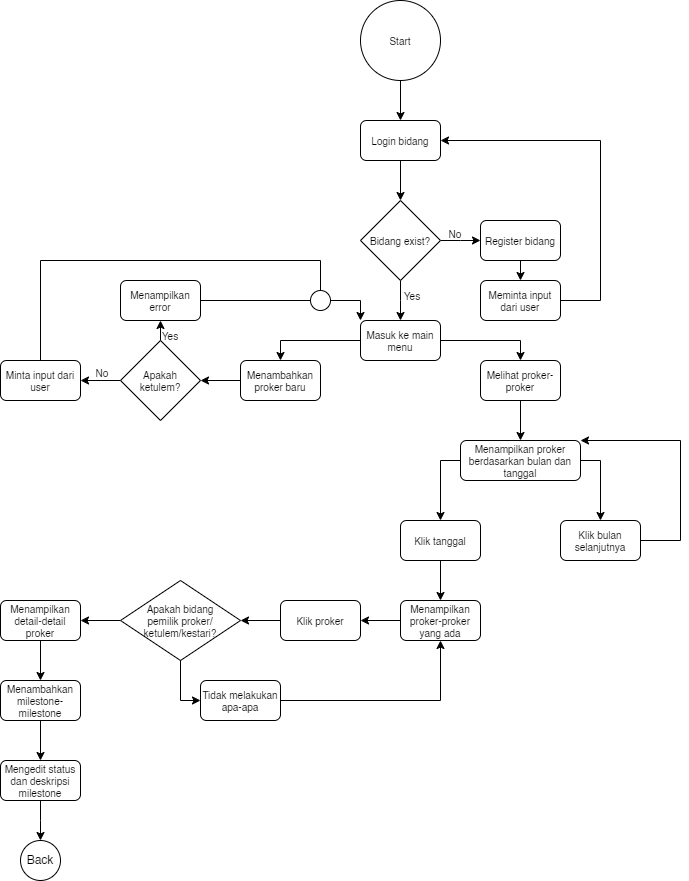

The diagram above was exported from draw.io. Its source (the exported page's mxGraphModel, read from the mxfile embedded in the PNG):
<mxGraphModel dx="1434" dy="836" grid="1" gridSize="10" guides="1" tooltips="1" connect="1" arrows="1" fold="1" page="1" pageScale="1" pageWidth="850" pageHeight="1100" math="0" shadow="0">
  <root>
    <mxCell id="0" />
    <mxCell id="1" parent="0" />
    <mxCell id="zwqbPKaoShUUWUnvfxwj-3" style="edgeStyle=orthogonalEdgeStyle;rounded=0;orthogonalLoop=1;jettySize=auto;html=1;exitX=0.5;exitY=1;exitDx=0;exitDy=0;entryX=0.5;entryY=0;entryDx=0;entryDy=0;fontSize=10;" edge="1" parent="1" source="zwqbPKaoShUUWUnvfxwj-1" target="zwqbPKaoShUUWUnvfxwj-2">
      <mxGeometry relative="1" as="geometry" />
    </mxCell>
    <mxCell id="zwqbPKaoShUUWUnvfxwj-1" value="Start" style="ellipse;whiteSpace=wrap;html=1;aspect=fixed;fontSize=10;" vertex="1" parent="1">
      <mxGeometry x="440" y="80" width="80" height="80" as="geometry" />
    </mxCell>
    <mxCell id="zwqbPKaoShUUWUnvfxwj-5" style="edgeStyle=orthogonalEdgeStyle;rounded=0;orthogonalLoop=1;jettySize=auto;html=1;exitX=0.5;exitY=1;exitDx=0;exitDy=0;entryX=0.5;entryY=0;entryDx=0;entryDy=0;fontSize=10;" edge="1" parent="1" source="zwqbPKaoShUUWUnvfxwj-2" target="zwqbPKaoShUUWUnvfxwj-4">
      <mxGeometry relative="1" as="geometry" />
    </mxCell>
    <mxCell id="zwqbPKaoShUUWUnvfxwj-2" value="Login bidang" style="rounded=1;whiteSpace=wrap;html=1;fontSize=10;" vertex="1" parent="1">
      <mxGeometry x="440" y="200" width="80" height="40" as="geometry" />
    </mxCell>
    <mxCell id="zwqbPKaoShUUWUnvfxwj-6" style="edgeStyle=orthogonalEdgeStyle;rounded=0;orthogonalLoop=1;jettySize=auto;html=1;exitX=0.5;exitY=1;exitDx=0;exitDy=0;fontSize=10;" edge="1" parent="1" source="zwqbPKaoShUUWUnvfxwj-4">
      <mxGeometry relative="1" as="geometry">
        <mxPoint x="480" y="400" as="targetPoint" />
      </mxGeometry>
    </mxCell>
    <mxCell id="zwqbPKaoShUUWUnvfxwj-7" style="edgeStyle=orthogonalEdgeStyle;rounded=0;orthogonalLoop=1;jettySize=auto;html=1;exitX=1;exitY=0.5;exitDx=0;exitDy=0;fontSize=10;" edge="1" parent="1" source="zwqbPKaoShUUWUnvfxwj-4">
      <mxGeometry relative="1" as="geometry">
        <mxPoint x="560" y="320" as="targetPoint" />
      </mxGeometry>
    </mxCell>
    <mxCell id="zwqbPKaoShUUWUnvfxwj-4" value="Bidang exist?" style="rhombus;whiteSpace=wrap;html=1;fontSize=10;" vertex="1" parent="1">
      <mxGeometry x="440" y="280" width="80" height="80" as="geometry" />
    </mxCell>
    <mxCell id="zwqbPKaoShUUWUnvfxwj-10" style="edgeStyle=orthogonalEdgeStyle;rounded=0;orthogonalLoop=1;jettySize=auto;html=1;exitX=0.5;exitY=1;exitDx=0;exitDy=0;entryX=0.5;entryY=0;entryDx=0;entryDy=0;fontSize=10;" edge="1" parent="1" source="zwqbPKaoShUUWUnvfxwj-8" target="zwqbPKaoShUUWUnvfxwj-9">
      <mxGeometry relative="1" as="geometry" />
    </mxCell>
    <mxCell id="zwqbPKaoShUUWUnvfxwj-8" value="Register bidang" style="rounded=1;whiteSpace=wrap;html=1;fontSize=10;" vertex="1" parent="1">
      <mxGeometry x="560" y="300" width="80" height="40" as="geometry" />
    </mxCell>
    <mxCell id="zwqbPKaoShUUWUnvfxwj-9" value="Meminta input dari user" style="rounded=1;whiteSpace=wrap;html=1;fontSize=10;" vertex="1" parent="1">
      <mxGeometry x="560" y="360" width="80" height="40" as="geometry" />
    </mxCell>
    <mxCell id="zwqbPKaoShUUWUnvfxwj-11" value="" style="endArrow=none;html=1;rounded=0;exitX=1;exitY=0.5;exitDx=0;exitDy=0;fontSize=10;" edge="1" parent="1" source="zwqbPKaoShUUWUnvfxwj-9">
      <mxGeometry width="50" height="50" relative="1" as="geometry">
        <mxPoint x="570" y="350" as="sourcePoint" />
        <mxPoint x="680" y="380" as="targetPoint" />
      </mxGeometry>
    </mxCell>
    <mxCell id="zwqbPKaoShUUWUnvfxwj-12" value="" style="endArrow=none;html=1;rounded=0;fontSize=10;" edge="1" parent="1">
      <mxGeometry width="50" height="50" relative="1" as="geometry">
        <mxPoint x="680" y="220" as="sourcePoint" />
        <mxPoint x="680" y="380" as="targetPoint" />
      </mxGeometry>
    </mxCell>
    <mxCell id="zwqbPKaoShUUWUnvfxwj-13" value="" style="endArrow=classic;html=1;rounded=0;entryX=1;entryY=0.5;entryDx=0;entryDy=0;fontSize=10;" edge="1" parent="1" target="zwqbPKaoShUUWUnvfxwj-2">
      <mxGeometry width="50" height="50" relative="1" as="geometry">
        <mxPoint x="680" y="220" as="sourcePoint" />
        <mxPoint x="620" y="300" as="targetPoint" />
      </mxGeometry>
    </mxCell>
    <mxCell id="zwqbPKaoShUUWUnvfxwj-14" value="Masuk ke main menu" style="rounded=1;whiteSpace=wrap;html=1;fontSize=10;" vertex="1" parent="1">
      <mxGeometry x="440" y="400" width="80" height="40" as="geometry" />
    </mxCell>
    <mxCell id="zwqbPKaoShUUWUnvfxwj-15" value="Menambahkan proker baru" style="rounded=1;whiteSpace=wrap;html=1;fontSize=10;" vertex="1" parent="1">
      <mxGeometry x="320" y="440" width="80" height="40" as="geometry" />
    </mxCell>
    <mxCell id="zwqbPKaoShUUWUnvfxwj-16" value="Melihat proker-proker" style="rounded=1;whiteSpace=wrap;html=1;fontSize=10;" vertex="1" parent="1">
      <mxGeometry x="560" y="440" width="80" height="40" as="geometry" />
    </mxCell>
    <mxCell id="zwqbPKaoShUUWUnvfxwj-17" value="" style="endArrow=none;html=1;rounded=0;exitX=0;exitY=0.5;exitDx=0;exitDy=0;fontSize=10;" edge="1" parent="1" source="zwqbPKaoShUUWUnvfxwj-14">
      <mxGeometry width="50" height="50" relative="1" as="geometry">
        <mxPoint x="470" y="480" as="sourcePoint" />
        <mxPoint x="360" y="420" as="targetPoint" />
      </mxGeometry>
    </mxCell>
    <mxCell id="zwqbPKaoShUUWUnvfxwj-18" value="" style="endArrow=none;html=1;rounded=0;entryX=1;entryY=0.5;entryDx=0;entryDy=0;fontSize=10;" edge="1" parent="1" target="zwqbPKaoShUUWUnvfxwj-14">
      <mxGeometry width="50" height="50" relative="1" as="geometry">
        <mxPoint x="600" y="420" as="sourcePoint" />
        <mxPoint x="520" y="430" as="targetPoint" />
      </mxGeometry>
    </mxCell>
    <mxCell id="zwqbPKaoShUUWUnvfxwj-19" value="" style="endArrow=classic;html=1;rounded=0;entryX=0.5;entryY=0;entryDx=0;entryDy=0;fontSize=10;" edge="1" parent="1" target="zwqbPKaoShUUWUnvfxwj-15">
      <mxGeometry width="50" height="50" relative="1" as="geometry">
        <mxPoint x="360" y="420" as="sourcePoint" />
        <mxPoint x="530" y="410" as="targetPoint" />
      </mxGeometry>
    </mxCell>
    <mxCell id="zwqbPKaoShUUWUnvfxwj-20" value="" style="endArrow=classic;html=1;rounded=0;entryX=0.5;entryY=0;entryDx=0;entryDy=0;fontSize=10;" edge="1" parent="1" target="zwqbPKaoShUUWUnvfxwj-16">
      <mxGeometry width="50" height="50" relative="1" as="geometry">
        <mxPoint x="600" y="420" as="sourcePoint" />
        <mxPoint x="530" y="410" as="targetPoint" />
      </mxGeometry>
    </mxCell>
    <mxCell id="zwqbPKaoShUUWUnvfxwj-22" style="edgeStyle=orthogonalEdgeStyle;rounded=0;orthogonalLoop=1;jettySize=auto;html=1;exitX=0;exitY=0.5;exitDx=0;exitDy=0;entryX=1;entryY=0.5;entryDx=0;entryDy=0;fontSize=10;" edge="1" parent="1" source="zwqbPKaoShUUWUnvfxwj-15" target="zwqbPKaoShUUWUnvfxwj-28">
      <mxGeometry relative="1" as="geometry">
        <mxPoint x="283.20000000000005" y="460" as="targetPoint" />
      </mxGeometry>
    </mxCell>
    <mxCell id="zwqbPKaoShUUWUnvfxwj-26" value="Menampilkan proker berdasarkan bulan dan tanggal" style="rounded=1;whiteSpace=wrap;html=1;fontSize=10;" vertex="1" parent="1">
      <mxGeometry x="540" y="520" width="120" height="40" as="geometry" />
    </mxCell>
    <mxCell id="zwqbPKaoShUUWUnvfxwj-27" value="" style="endArrow=classic;html=1;rounded=0;exitX=0.5;exitY=1;exitDx=0;exitDy=0;entryX=0.5;entryY=0;entryDx=0;entryDy=0;fontSize=10;" edge="1" parent="1" source="zwqbPKaoShUUWUnvfxwj-16" target="zwqbPKaoShUUWUnvfxwj-26">
      <mxGeometry width="50" height="50" relative="1" as="geometry">
        <mxPoint x="590" y="490" as="sourcePoint" />
        <mxPoint x="640" y="440" as="targetPoint" />
      </mxGeometry>
    </mxCell>
    <mxCell id="zwqbPKaoShUUWUnvfxwj-34" style="edgeStyle=orthogonalEdgeStyle;rounded=0;orthogonalLoop=1;jettySize=auto;html=1;exitX=0.5;exitY=0;exitDx=0;exitDy=0;entryX=0.5;entryY=1;entryDx=0;entryDy=0;fontSize=10;" edge="1" parent="1" source="zwqbPKaoShUUWUnvfxwj-28" target="zwqbPKaoShUUWUnvfxwj-31">
      <mxGeometry relative="1" as="geometry" />
    </mxCell>
    <mxCell id="zwqbPKaoShUUWUnvfxwj-36" style="edgeStyle=orthogonalEdgeStyle;rounded=0;orthogonalLoop=1;jettySize=auto;html=1;exitX=0;exitY=0.5;exitDx=0;exitDy=0;entryX=1;entryY=0.5;entryDx=0;entryDy=0;fontSize=10;" edge="1" parent="1" source="zwqbPKaoShUUWUnvfxwj-28" target="zwqbPKaoShUUWUnvfxwj-35">
      <mxGeometry relative="1" as="geometry" />
    </mxCell>
    <mxCell id="zwqbPKaoShUUWUnvfxwj-28" value="Apakah&lt;div&gt;ketulem?&lt;/div&gt;" style="rhombus;whiteSpace=wrap;html=1;fontSize=10;" vertex="1" parent="1">
      <mxGeometry x="200" y="420" width="80" height="80" as="geometry" />
    </mxCell>
    <mxCell id="zwqbPKaoShUUWUnvfxwj-29" value="Yes" style="text;html=1;align=center;verticalAlign=middle;whiteSpace=wrap;rounded=0;fontSize=10;" vertex="1" parent="1">
      <mxGeometry x="462" y="360" width="60" height="30" as="geometry" />
    </mxCell>
    <mxCell id="zwqbPKaoShUUWUnvfxwj-30" value="No" style="text;html=1;align=center;verticalAlign=middle;whiteSpace=wrap;rounded=0;fontSize=10;" vertex="1" parent="1">
      <mxGeometry x="505" y="298" width="60" height="30" as="geometry" />
    </mxCell>
    <mxCell id="zwqbPKaoShUUWUnvfxwj-31" value="Menampilkan error" style="rounded=1;whiteSpace=wrap;html=1;fontSize=10;" vertex="1" parent="1">
      <mxGeometry x="200" y="360" width="80" height="40" as="geometry" />
    </mxCell>
    <mxCell id="zwqbPKaoShUUWUnvfxwj-32" value="" style="endArrow=none;html=1;rounded=0;exitX=1;exitY=0.5;exitDx=0;exitDy=0;fontSize=10;" edge="1" parent="1" source="zwqbPKaoShUUWUnvfxwj-31">
      <mxGeometry width="50" height="50" relative="1" as="geometry">
        <mxPoint x="290" y="420" as="sourcePoint" />
        <mxPoint x="390" y="380" as="targetPoint" />
      </mxGeometry>
    </mxCell>
    <mxCell id="zwqbPKaoShUUWUnvfxwj-33" value="" style="endArrow=classic;html=1;rounded=0;entryX=0;entryY=0;entryDx=0;entryDy=0;fontSize=10;" edge="1" parent="1" target="zwqbPKaoShUUWUnvfxwj-14">
      <mxGeometry width="50" height="50" relative="1" as="geometry">
        <mxPoint x="440" y="380" as="sourcePoint" />
        <mxPoint x="340" y="370" as="targetPoint" />
      </mxGeometry>
    </mxCell>
    <mxCell id="zwqbPKaoShUUWUnvfxwj-35" value="Minta input dari user" style="rounded=1;whiteSpace=wrap;html=1;fontSize=10;" vertex="1" parent="1">
      <mxGeometry x="80" y="440" width="80" height="40" as="geometry" />
    </mxCell>
    <mxCell id="zwqbPKaoShUUWUnvfxwj-37" value="" style="endArrow=none;html=1;rounded=0;exitX=0.5;exitY=0;exitDx=0;exitDy=0;fontSize=10;" edge="1" parent="1" source="zwqbPKaoShUUWUnvfxwj-35">
      <mxGeometry width="50" height="50" relative="1" as="geometry">
        <mxPoint x="220" y="450" as="sourcePoint" />
        <mxPoint x="120" y="340" as="targetPoint" />
      </mxGeometry>
    </mxCell>
    <mxCell id="zwqbPKaoShUUWUnvfxwj-38" value="" style="endArrow=none;html=1;rounded=0;fontSize=10;" edge="1" parent="1">
      <mxGeometry width="50" height="50" relative="1" as="geometry">
        <mxPoint x="120" y="340" as="sourcePoint" />
        <mxPoint x="400" y="340" as="targetPoint" />
      </mxGeometry>
    </mxCell>
    <mxCell id="zwqbPKaoShUUWUnvfxwj-39" value="" style="ellipse;whiteSpace=wrap;html=1;aspect=fixed;direction=south;fontSize=10;" vertex="1" parent="1">
      <mxGeometry x="390" y="370" width="20" height="20" as="geometry" />
    </mxCell>
    <mxCell id="zwqbPKaoShUUWUnvfxwj-40" value="" style="endArrow=none;html=1;rounded=0;entryX=0;entryY=0.5;entryDx=0;entryDy=0;fontSize=10;" edge="1" parent="1" target="zwqbPKaoShUUWUnvfxwj-39">
      <mxGeometry width="50" height="50" relative="1" as="geometry">
        <mxPoint x="400" y="340" as="sourcePoint" />
        <mxPoint x="270" y="400" as="targetPoint" />
      </mxGeometry>
    </mxCell>
    <mxCell id="zwqbPKaoShUUWUnvfxwj-41" value="" style="endArrow=none;html=1;rounded=0;exitX=0.5;exitY=0;exitDx=0;exitDy=0;fontSize=10;" edge="1" parent="1" source="zwqbPKaoShUUWUnvfxwj-39">
      <mxGeometry width="50" height="50" relative="1" as="geometry">
        <mxPoint x="220" y="450" as="sourcePoint" />
        <mxPoint x="440" y="380" as="targetPoint" />
      </mxGeometry>
    </mxCell>
    <mxCell id="zwqbPKaoShUUWUnvfxwj-42" value="Yes" style="text;html=1;align=center;verticalAlign=middle;whiteSpace=wrap;rounded=0;fontSize=10;" vertex="1" parent="1">
      <mxGeometry x="220" y="400" width="60" height="30" as="geometry" />
    </mxCell>
    <mxCell id="zwqbPKaoShUUWUnvfxwj-43" value="No" style="text;html=1;align=center;verticalAlign=middle;whiteSpace=wrap;rounded=0;fontSize=10;" vertex="1" parent="1">
      <mxGeometry x="152" y="437" width="60" height="30" as="geometry" />
    </mxCell>
    <mxCell id="zwqbPKaoShUUWUnvfxwj-54" style="edgeStyle=orthogonalEdgeStyle;rounded=0;orthogonalLoop=1;jettySize=auto;html=1;exitX=0.5;exitY=1;exitDx=0;exitDy=0;entryX=0.5;entryY=0;entryDx=0;entryDy=0;" edge="1" parent="1" source="zwqbPKaoShUUWUnvfxwj-44" target="zwqbPKaoShUUWUnvfxwj-53">
      <mxGeometry relative="1" as="geometry" />
    </mxCell>
    <mxCell id="zwqbPKaoShUUWUnvfxwj-44" value="Klik tanggal" style="rounded=1;whiteSpace=wrap;html=1;fontSize=10;" vertex="1" parent="1">
      <mxGeometry x="480" y="600" width="80" height="40" as="geometry" />
    </mxCell>
    <mxCell id="zwqbPKaoShUUWUnvfxwj-45" value="Klik bulan selanjutnya" style="rounded=1;whiteSpace=wrap;html=1;fontSize=10;" vertex="1" parent="1">
      <mxGeometry x="640" y="600" width="80" height="40" as="geometry" />
    </mxCell>
    <mxCell id="zwqbPKaoShUUWUnvfxwj-46" value="" style="endArrow=none;html=1;rounded=0;entryX=1;entryY=0.5;entryDx=0;entryDy=0;" edge="1" parent="1" target="zwqbPKaoShUUWUnvfxwj-45">
      <mxGeometry width="50" height="50" relative="1" as="geometry">
        <mxPoint x="760" y="620" as="sourcePoint" />
        <mxPoint x="660" y="530" as="targetPoint" />
      </mxGeometry>
    </mxCell>
    <mxCell id="zwqbPKaoShUUWUnvfxwj-47" value="" style="endArrow=none;html=1;rounded=0;" edge="1" parent="1">
      <mxGeometry width="50" height="50" relative="1" as="geometry">
        <mxPoint x="760" y="520" as="sourcePoint" />
        <mxPoint x="760" y="620" as="targetPoint" />
      </mxGeometry>
    </mxCell>
    <mxCell id="zwqbPKaoShUUWUnvfxwj-48" value="" style="endArrow=classic;html=1;rounded=0;entryX=1;entryY=0;entryDx=0;entryDy=0;" edge="1" parent="1" target="zwqbPKaoShUUWUnvfxwj-26">
      <mxGeometry width="50" height="50" relative="1" as="geometry">
        <mxPoint x="760" y="520" as="sourcePoint" />
        <mxPoint x="660" y="530" as="targetPoint" />
      </mxGeometry>
    </mxCell>
    <mxCell id="zwqbPKaoShUUWUnvfxwj-49" value="" style="endArrow=classic;html=1;rounded=0;entryX=0.5;entryY=0;entryDx=0;entryDy=0;" edge="1" parent="1" target="zwqbPKaoShUUWUnvfxwj-45">
      <mxGeometry width="50" height="50" relative="1" as="geometry">
        <mxPoint x="680" y="540" as="sourcePoint" />
        <mxPoint x="560" y="530" as="targetPoint" />
      </mxGeometry>
    </mxCell>
    <mxCell id="zwqbPKaoShUUWUnvfxwj-50" value="" style="endArrow=none;html=1;rounded=0;exitX=1;exitY=0.5;exitDx=0;exitDy=0;" edge="1" parent="1" source="zwqbPKaoShUUWUnvfxwj-26">
      <mxGeometry width="50" height="50" relative="1" as="geometry">
        <mxPoint x="510" y="580" as="sourcePoint" />
        <mxPoint x="680" y="540" as="targetPoint" />
      </mxGeometry>
    </mxCell>
    <mxCell id="zwqbPKaoShUUWUnvfxwj-51" value="" style="endArrow=none;html=1;rounded=0;entryX=0;entryY=0.5;entryDx=0;entryDy=0;" edge="1" parent="1" target="zwqbPKaoShUUWUnvfxwj-26">
      <mxGeometry width="50" height="50" relative="1" as="geometry">
        <mxPoint x="520" y="540" as="sourcePoint" />
        <mxPoint x="560" y="530" as="targetPoint" />
      </mxGeometry>
    </mxCell>
    <mxCell id="zwqbPKaoShUUWUnvfxwj-52" value="" style="endArrow=classic;html=1;rounded=0;entryX=0.5;entryY=0;entryDx=0;entryDy=0;" edge="1" parent="1" target="zwqbPKaoShUUWUnvfxwj-44">
      <mxGeometry width="50" height="50" relative="1" as="geometry">
        <mxPoint x="520" y="540" as="sourcePoint" />
        <mxPoint x="560" y="530" as="targetPoint" />
      </mxGeometry>
    </mxCell>
    <mxCell id="zwqbPKaoShUUWUnvfxwj-57" style="edgeStyle=orthogonalEdgeStyle;rounded=0;orthogonalLoop=1;jettySize=auto;html=1;exitX=0;exitY=0.5;exitDx=0;exitDy=0;entryX=1;entryY=0.5;entryDx=0;entryDy=0;" edge="1" parent="1" source="zwqbPKaoShUUWUnvfxwj-53" target="zwqbPKaoShUUWUnvfxwj-55">
      <mxGeometry relative="1" as="geometry" />
    </mxCell>
    <mxCell id="zwqbPKaoShUUWUnvfxwj-53" value="Menampilkan proker-proker yang ada" style="rounded=1;whiteSpace=wrap;html=1;fontSize=10;" vertex="1" parent="1">
      <mxGeometry x="480" y="680" width="80" height="40" as="geometry" />
    </mxCell>
    <mxCell id="zwqbPKaoShUUWUnvfxwj-59" style="edgeStyle=orthogonalEdgeStyle;rounded=0;orthogonalLoop=1;jettySize=auto;html=1;exitX=0;exitY=0.5;exitDx=0;exitDy=0;entryX=1;entryY=0.5;entryDx=0;entryDy=0;" edge="1" parent="1" source="zwqbPKaoShUUWUnvfxwj-55" target="zwqbPKaoShUUWUnvfxwj-58">
      <mxGeometry relative="1" as="geometry" />
    </mxCell>
    <mxCell id="zwqbPKaoShUUWUnvfxwj-55" value="Klik proker" style="rounded=1;whiteSpace=wrap;html=1;fontSize=10;" vertex="1" parent="1">
      <mxGeometry x="360" y="680" width="80" height="40" as="geometry" />
    </mxCell>
    <mxCell id="zwqbPKaoShUUWUnvfxwj-61" style="edgeStyle=orthogonalEdgeStyle;rounded=0;orthogonalLoop=1;jettySize=auto;html=1;exitX=0;exitY=0.5;exitDx=0;exitDy=0;entryX=1;entryY=0.5;entryDx=0;entryDy=0;" edge="1" parent="1" source="zwqbPKaoShUUWUnvfxwj-58" target="zwqbPKaoShUUWUnvfxwj-60">
      <mxGeometry relative="1" as="geometry" />
    </mxCell>
    <mxCell id="zwqbPKaoShUUWUnvfxwj-58" value="Apakah bidang &lt;br&gt;pemilik proker/&lt;br&gt;ketulem/kestari?" style="rhombus;whiteSpace=wrap;html=1;fontSize=10;" vertex="1" parent="1">
      <mxGeometry x="200" y="660" width="120" height="80" as="geometry" />
    </mxCell>
    <mxCell id="zwqbPKaoShUUWUnvfxwj-68" style="edgeStyle=orthogonalEdgeStyle;rounded=0;orthogonalLoop=1;jettySize=auto;html=1;exitX=0.5;exitY=1;exitDx=0;exitDy=0;entryX=0.5;entryY=0;entryDx=0;entryDy=0;" edge="1" parent="1" source="zwqbPKaoShUUWUnvfxwj-60" target="zwqbPKaoShUUWUnvfxwj-67">
      <mxGeometry relative="1" as="geometry" />
    </mxCell>
    <mxCell id="zwqbPKaoShUUWUnvfxwj-60" value="Menampilkan detail-detail proker" style="rounded=1;whiteSpace=wrap;html=1;fontSize=10;" vertex="1" parent="1">
      <mxGeometry x="80" y="680" width="80" height="40" as="geometry" />
    </mxCell>
    <mxCell id="zwqbPKaoShUUWUnvfxwj-62" value="" style="endArrow=none;html=1;rounded=0;exitX=0.5;exitY=1;exitDx=0;exitDy=0;" edge="1" parent="1" source="zwqbPKaoShUUWUnvfxwj-58">
      <mxGeometry width="50" height="50" relative="1" as="geometry">
        <mxPoint x="310" y="740" as="sourcePoint" />
        <mxPoint x="260" y="780" as="targetPoint" />
      </mxGeometry>
    </mxCell>
    <mxCell id="zwqbPKaoShUUWUnvfxwj-63" value="Tidak melakukan apa-apa" style="rounded=1;whiteSpace=wrap;html=1;fontSize=10;" vertex="1" parent="1">
      <mxGeometry x="280" y="760" width="80" height="40" as="geometry" />
    </mxCell>
    <mxCell id="zwqbPKaoShUUWUnvfxwj-64" value="" style="endArrow=classic;html=1;rounded=0;entryX=0;entryY=0.5;entryDx=0;entryDy=0;" edge="1" parent="1" target="zwqbPKaoShUUWUnvfxwj-63">
      <mxGeometry width="50" height="50" relative="1" as="geometry">
        <mxPoint x="260" y="780" as="sourcePoint" />
        <mxPoint x="360" y="690" as="targetPoint" />
      </mxGeometry>
    </mxCell>
    <mxCell id="zwqbPKaoShUUWUnvfxwj-65" value="" style="endArrow=none;html=1;rounded=0;entryX=1;entryY=0.5;entryDx=0;entryDy=0;" edge="1" parent="1" target="zwqbPKaoShUUWUnvfxwj-63">
      <mxGeometry width="50" height="50" relative="1" as="geometry">
        <mxPoint x="520" y="780" as="sourcePoint" />
        <mxPoint x="370" y="700" as="targetPoint" />
      </mxGeometry>
    </mxCell>
    <mxCell id="zwqbPKaoShUUWUnvfxwj-66" value="" style="endArrow=classic;html=1;rounded=0;entryX=0.5;entryY=1;entryDx=0;entryDy=0;" edge="1" parent="1" target="zwqbPKaoShUUWUnvfxwj-53">
      <mxGeometry width="50" height="50" relative="1" as="geometry">
        <mxPoint x="520" y="780" as="sourcePoint" />
        <mxPoint x="370" y="700" as="targetPoint" />
      </mxGeometry>
    </mxCell>
    <mxCell id="zwqbPKaoShUUWUnvfxwj-70" style="edgeStyle=orthogonalEdgeStyle;rounded=0;orthogonalLoop=1;jettySize=auto;html=1;exitX=0.5;exitY=1;exitDx=0;exitDy=0;entryX=0.5;entryY=0;entryDx=0;entryDy=0;" edge="1" parent="1" source="zwqbPKaoShUUWUnvfxwj-67" target="zwqbPKaoShUUWUnvfxwj-69">
      <mxGeometry relative="1" as="geometry" />
    </mxCell>
    <mxCell id="zwqbPKaoShUUWUnvfxwj-67" value="Menambahkan milestone-milestone" style="rounded=1;whiteSpace=wrap;html=1;fontSize=10;" vertex="1" parent="1">
      <mxGeometry x="80" y="760" width="80" height="40" as="geometry" />
    </mxCell>
    <mxCell id="zwqbPKaoShUUWUnvfxwj-71" style="edgeStyle=orthogonalEdgeStyle;rounded=0;orthogonalLoop=1;jettySize=auto;html=1;exitX=0.5;exitY=1;exitDx=0;exitDy=0;" edge="1" parent="1" source="zwqbPKaoShUUWUnvfxwj-69">
      <mxGeometry relative="1" as="geometry">
        <mxPoint x="120" y="920" as="targetPoint" />
      </mxGeometry>
    </mxCell>
    <mxCell id="zwqbPKaoShUUWUnvfxwj-69" value="Mengedit status dan deskripsi milestone" style="rounded=1;whiteSpace=wrap;html=1;fontSize=10;" vertex="1" parent="1">
      <mxGeometry x="80" y="840" width="80" height="40" as="geometry" />
    </mxCell>
    <mxCell id="zwqbPKaoShUUWUnvfxwj-72" value="Back" style="ellipse;whiteSpace=wrap;html=1;aspect=fixed;" vertex="1" parent="1">
      <mxGeometry x="100" y="920" width="40" height="40" as="geometry" />
    </mxCell>
  </root>
</mxGraphModel>